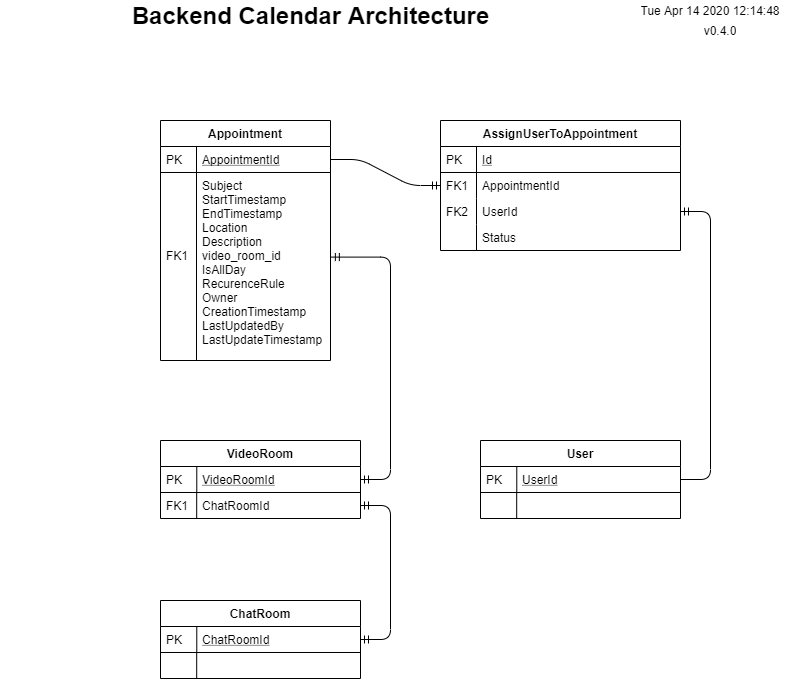

The diagram above was exported from draw.io. Its source (the exported page's mxGraphModel, read from the mxfile embedded in the PNG):
<mxGraphModel dx="1038" dy="548" grid="1" gridSize="10" guides="1" tooltips="1" connect="1" arrows="1" fold="1" page="1" pageScale="1" pageWidth="827" pageHeight="1169" math="0" shadow="0">
  <root>
    <mxCell id="WIyWlLk6GJQsqaUBKTNV-0" />
    <mxCell id="WIyWlLk6GJQsqaUBKTNV-1" parent="WIyWlLk6GJQsqaUBKTNV-0" />
    <mxCell id="zkfFHV4jXpPFQw0GAbJ--51" value="Appointment" style="swimlane;fontStyle=1;childLayout=stackLayout;horizontal=1;startSize=26;horizontalStack=0;resizeParent=1;resizeLast=0;collapsible=1;marginBottom=0;rounded=0;shadow=0;strokeWidth=1;" parent="WIyWlLk6GJQsqaUBKTNV-1" vertex="1">
      <mxGeometry x="160" y="120" width="170" height="240" as="geometry">
        <mxRectangle x="20" y="80" width="160" height="26" as="alternateBounds" />
      </mxGeometry>
    </mxCell>
    <mxCell id="zkfFHV4jXpPFQw0GAbJ--52" value="AppointmentId" style="shape=partialRectangle;top=0;left=0;right=0;bottom=1;align=left;verticalAlign=top;fillColor=none;spacingLeft=40;spacingRight=4;overflow=hidden;rotatable=0;points=[[0,0.5],[1,0.5]];portConstraint=eastwest;dropTarget=0;rounded=0;shadow=0;strokeWidth=1;fontStyle=4" parent="zkfFHV4jXpPFQw0GAbJ--51" vertex="1">
      <mxGeometry y="26" width="170" height="26" as="geometry" />
    </mxCell>
    <mxCell id="zkfFHV4jXpPFQw0GAbJ--53" value="PK" style="shape=partialRectangle;top=0;left=0;bottom=0;fillColor=none;align=left;verticalAlign=top;spacingLeft=4;spacingRight=4;overflow=hidden;rotatable=0;points=[];portConstraint=eastwest;part=1;" parent="zkfFHV4jXpPFQw0GAbJ--52" vertex="1" connectable="0">
      <mxGeometry width="36" height="26" as="geometry" />
    </mxCell>
    <mxCell id="zkfFHV4jXpPFQw0GAbJ--54" value="Subject&#10;StartTimestamp&#10;EndTimestamp&#10;Location&#10;Description&#10;video_room_id&#10;IsAllDay&#10;RecurenceRule&#10;Owner&#10;CreationTimestamp&#10;LastUpdatedBy&#10;LastUpdateTimestamp&#10;" style="shape=partialRectangle;top=0;left=0;right=0;bottom=0;align=left;verticalAlign=top;fillColor=none;spacingLeft=40;spacingRight=4;overflow=hidden;rotatable=0;points=[[0,0.5],[1,0.5]];portConstraint=eastwest;dropTarget=0;rounded=0;shadow=0;strokeWidth=1;" parent="zkfFHV4jXpPFQw0GAbJ--51" vertex="1">
      <mxGeometry y="52" width="170" height="188" as="geometry" />
    </mxCell>
    <mxCell id="zkfFHV4jXpPFQw0GAbJ--55" value="&#10;&#10;&#10;&#10;&#10;FK1" style="shape=partialRectangle;top=0;left=0;bottom=0;fillColor=none;align=left;verticalAlign=top;spacingLeft=4;spacingRight=4;overflow=hidden;rotatable=0;points=[];portConstraint=eastwest;part=1;" parent="zkfFHV4jXpPFQw0GAbJ--54" vertex="1" connectable="0">
      <mxGeometry width="36" height="188.00000000000003" as="geometry" />
    </mxCell>
    <mxCell id="GIATgUhX41wpnzbBtfKV-0" value="Backend Calendar Architecture" style="text;strokeColor=none;fillColor=none;html=1;fontSize=24;fontStyle=1;verticalAlign=middle;align=center;" parent="WIyWlLk6GJQsqaUBKTNV-1" vertex="1">
      <mxGeometry width="620" height="30" as="geometry" />
    </mxCell>
    <UserObject label="%date{ddd mmm dd yyyy HH:MM:ss}%" placeholders="1" id="GIATgUhX41wpnzbBtfKV-1">
      <mxCell style="text;html=1;strokeColor=none;fillColor=none;align=center;verticalAlign=middle;whiteSpace=wrap;overflow=hidden;" parent="WIyWlLk6GJQsqaUBKTNV-1" vertex="1">
        <mxGeometry x="630" width="160" height="20" as="geometry" />
      </mxCell>
    </UserObject>
    <UserObject label="v0.4.0" placeholders="1" name="Variable" id="GIATgUhX41wpnzbBtfKV-2">
      <mxCell style="text;html=1;strokeColor=none;fillColor=none;align=center;verticalAlign=middle;whiteSpace=wrap;overflow=hidden;" parent="WIyWlLk6GJQsqaUBKTNV-1" vertex="1">
        <mxGeometry x="680" y="20" width="80" height="20" as="geometry" />
      </mxCell>
    </UserObject>
    <mxCell id="4PrKjLfKJxAvUVSXRBwQ-0" value="AssignUserToAppointment" style="swimlane;fontStyle=1;childLayout=stackLayout;horizontal=1;startSize=26;horizontalStack=0;resizeParent=1;resizeLast=0;collapsible=1;marginBottom=0;rounded=0;shadow=0;strokeWidth=1;" parent="WIyWlLk6GJQsqaUBKTNV-1" vertex="1">
      <mxGeometry x="440" y="120" width="240" height="130" as="geometry">
        <mxRectangle x="260" y="270" width="160" height="26" as="alternateBounds" />
      </mxGeometry>
    </mxCell>
    <mxCell id="4PrKjLfKJxAvUVSXRBwQ-1" value="Id" style="shape=partialRectangle;top=0;left=0;right=0;bottom=1;align=left;verticalAlign=top;fillColor=none;spacingLeft=40;spacingRight=4;overflow=hidden;rotatable=0;points=[[0,0.5],[1,0.5]];portConstraint=eastwest;dropTarget=0;rounded=0;shadow=0;strokeWidth=1;fontStyle=4" parent="4PrKjLfKJxAvUVSXRBwQ-0" vertex="1">
      <mxGeometry y="26" width="240" height="26" as="geometry" />
    </mxCell>
    <mxCell id="4PrKjLfKJxAvUVSXRBwQ-2" value="PK" style="shape=partialRectangle;top=0;left=0;bottom=0;fillColor=none;align=left;verticalAlign=top;spacingLeft=4;spacingRight=4;overflow=hidden;rotatable=0;points=[];portConstraint=eastwest;part=1;" parent="4PrKjLfKJxAvUVSXRBwQ-1" vertex="1" connectable="0">
      <mxGeometry width="36" height="26" as="geometry" />
    </mxCell>
    <mxCell id="4PrKjLfKJxAvUVSXRBwQ-3" value="AppointmentId" style="shape=partialRectangle;top=0;left=0;right=0;bottom=0;align=left;verticalAlign=top;fillColor=none;spacingLeft=40;spacingRight=4;overflow=hidden;rotatable=0;points=[[0,0.5],[1,0.5]];portConstraint=eastwest;dropTarget=0;rounded=0;shadow=0;strokeWidth=1;" parent="4PrKjLfKJxAvUVSXRBwQ-0" vertex="1">
      <mxGeometry y="52" width="240" height="26" as="geometry" />
    </mxCell>
    <mxCell id="4PrKjLfKJxAvUVSXRBwQ-4" value="FK1" style="shape=partialRectangle;top=0;left=0;bottom=0;fillColor=none;align=left;verticalAlign=top;spacingLeft=4;spacingRight=4;overflow=hidden;rotatable=0;points=[];portConstraint=eastwest;part=1;" parent="4PrKjLfKJxAvUVSXRBwQ-3" vertex="1" connectable="0">
      <mxGeometry width="36" height="26" as="geometry" />
    </mxCell>
    <mxCell id="4PrKjLfKJxAvUVSXRBwQ-5" value="UserId" style="shape=partialRectangle;top=0;left=0;right=0;bottom=0;align=left;verticalAlign=top;fillColor=none;spacingLeft=40;spacingRight=4;overflow=hidden;rotatable=0;points=[[0,0.5],[1,0.5]];portConstraint=eastwest;dropTarget=0;rounded=0;shadow=0;strokeWidth=1;" parent="4PrKjLfKJxAvUVSXRBwQ-0" vertex="1">
      <mxGeometry y="78" width="240" height="26" as="geometry" />
    </mxCell>
    <mxCell id="4PrKjLfKJxAvUVSXRBwQ-6" value="FK2" style="shape=partialRectangle;top=0;left=0;bottom=0;fillColor=none;align=left;verticalAlign=top;spacingLeft=4;spacingRight=4;overflow=hidden;rotatable=0;points=[];portConstraint=eastwest;part=1;" parent="4PrKjLfKJxAvUVSXRBwQ-5" vertex="1" connectable="0">
      <mxGeometry width="36" height="26" as="geometry" />
    </mxCell>
    <mxCell id="yVRr6M9g7rGiZ7vtkumb-4" value="Status" style="shape=partialRectangle;top=0;left=0;right=0;bottom=0;align=left;verticalAlign=top;fillColor=none;spacingLeft=40;spacingRight=4;overflow=hidden;rotatable=0;points=[[0,0.5],[1,0.5]];portConstraint=eastwest;dropTarget=0;rounded=0;shadow=0;strokeWidth=1;" vertex="1" parent="4PrKjLfKJxAvUVSXRBwQ-0">
      <mxGeometry y="104" width="240" height="26" as="geometry" />
    </mxCell>
    <mxCell id="yVRr6M9g7rGiZ7vtkumb-5" value="" style="shape=partialRectangle;top=0;left=0;bottom=0;fillColor=none;align=left;verticalAlign=top;spacingLeft=4;spacingRight=4;overflow=hidden;rotatable=0;points=[];portConstraint=eastwest;part=1;" vertex="1" connectable="0" parent="yVRr6M9g7rGiZ7vtkumb-4">
      <mxGeometry width="36" height="26" as="geometry" />
    </mxCell>
    <mxCell id="4PrKjLfKJxAvUVSXRBwQ-8" value="User" style="swimlane;fontStyle=1;childLayout=stackLayout;horizontal=1;startSize=26;horizontalStack=0;resizeParent=1;resizeLast=0;collapsible=1;marginBottom=0;rounded=0;shadow=0;strokeWidth=1;" parent="WIyWlLk6GJQsqaUBKTNV-1" vertex="1">
      <mxGeometry x="480" y="440" width="200" height="78" as="geometry">
        <mxRectangle x="20" y="80" width="160" height="26" as="alternateBounds" />
      </mxGeometry>
    </mxCell>
    <mxCell id="4PrKjLfKJxAvUVSXRBwQ-9" value="UserId" style="shape=partialRectangle;top=0;left=0;right=0;bottom=1;align=left;verticalAlign=top;fillColor=none;spacingLeft=40;spacingRight=4;overflow=hidden;rotatable=0;points=[[0,0.5],[1,0.5]];portConstraint=eastwest;dropTarget=0;rounded=0;shadow=0;strokeWidth=1;fontStyle=4" parent="4PrKjLfKJxAvUVSXRBwQ-8" vertex="1">
      <mxGeometry y="26" width="200" height="26" as="geometry" />
    </mxCell>
    <mxCell id="4PrKjLfKJxAvUVSXRBwQ-10" value="PK" style="shape=partialRectangle;top=0;left=0;bottom=0;fillColor=none;align=left;verticalAlign=top;spacingLeft=4;spacingRight=4;overflow=hidden;rotatable=0;points=[];portConstraint=eastwest;part=1;" parent="4PrKjLfKJxAvUVSXRBwQ-9" vertex="1" connectable="0">
      <mxGeometry width="36.281179138321995" height="26" as="geometry" />
    </mxCell>
    <mxCell id="4PrKjLfKJxAvUVSXRBwQ-11" value="" style="shape=partialRectangle;top=0;left=0;right=0;bottom=0;align=left;verticalAlign=top;fillColor=none;spacingLeft=40;spacingRight=4;overflow=hidden;rotatable=0;points=[[0,0.5],[1,0.5]];portConstraint=eastwest;dropTarget=0;rounded=0;shadow=0;strokeWidth=1;" parent="4PrKjLfKJxAvUVSXRBwQ-8" vertex="1">
      <mxGeometry y="52" width="200" height="26" as="geometry" />
    </mxCell>
    <mxCell id="4PrKjLfKJxAvUVSXRBwQ-12" value="" style="shape=partialRectangle;top=0;left=0;bottom=0;fillColor=none;align=left;verticalAlign=top;spacingLeft=4;spacingRight=4;overflow=hidden;rotatable=0;points=[];portConstraint=eastwest;part=1;" parent="4PrKjLfKJxAvUVSXRBwQ-11" vertex="1" connectable="0">
      <mxGeometry width="36.19047619047619" height="26" as="geometry" />
    </mxCell>
    <mxCell id="yVRr6M9g7rGiZ7vtkumb-6" value="VideoRoom" style="swimlane;fontStyle=1;childLayout=stackLayout;horizontal=1;startSize=26;horizontalStack=0;resizeParent=1;resizeLast=0;collapsible=1;marginBottom=0;rounded=0;shadow=0;strokeWidth=1;" vertex="1" parent="WIyWlLk6GJQsqaUBKTNV-1">
      <mxGeometry x="160" y="440" width="200" height="78" as="geometry">
        <mxRectangle x="20" y="80" width="160" height="26" as="alternateBounds" />
      </mxGeometry>
    </mxCell>
    <mxCell id="yVRr6M9g7rGiZ7vtkumb-7" value="VideoRoomId" style="shape=partialRectangle;top=0;left=0;right=0;bottom=1;align=left;verticalAlign=top;fillColor=none;spacingLeft=40;spacingRight=4;overflow=hidden;rotatable=0;points=[[0,0.5],[1,0.5]];portConstraint=eastwest;dropTarget=0;rounded=0;shadow=0;strokeWidth=1;fontStyle=4" vertex="1" parent="yVRr6M9g7rGiZ7vtkumb-6">
      <mxGeometry y="26" width="200" height="26" as="geometry" />
    </mxCell>
    <mxCell id="yVRr6M9g7rGiZ7vtkumb-8" value="PK" style="shape=partialRectangle;top=0;left=0;bottom=0;fillColor=none;align=left;verticalAlign=top;spacingLeft=4;spacingRight=4;overflow=hidden;rotatable=0;points=[];portConstraint=eastwest;part=1;" vertex="1" connectable="0" parent="yVRr6M9g7rGiZ7vtkumb-7">
      <mxGeometry width="36.281179138321995" height="26" as="geometry" />
    </mxCell>
    <mxCell id="yVRr6M9g7rGiZ7vtkumb-9" value="ChatRoomId" style="shape=partialRectangle;top=0;left=0;right=0;bottom=0;align=left;verticalAlign=top;fillColor=none;spacingLeft=40;spacingRight=4;overflow=hidden;rotatable=0;points=[[0,0.5],[1,0.5]];portConstraint=eastwest;dropTarget=0;rounded=0;shadow=0;strokeWidth=1;" vertex="1" parent="yVRr6M9g7rGiZ7vtkumb-6">
      <mxGeometry y="52" width="200" height="26" as="geometry" />
    </mxCell>
    <mxCell id="yVRr6M9g7rGiZ7vtkumb-10" value="FK1" style="shape=partialRectangle;top=0;left=0;bottom=0;fillColor=none;align=left;verticalAlign=top;spacingLeft=4;spacingRight=4;overflow=hidden;rotatable=0;points=[];portConstraint=eastwest;part=1;" vertex="1" connectable="0" parent="yVRr6M9g7rGiZ7vtkumb-9">
      <mxGeometry width="36.19047619047619" height="26" as="geometry" />
    </mxCell>
    <mxCell id="yVRr6M9g7rGiZ7vtkumb-11" value="ChatRoom" style="swimlane;fontStyle=1;childLayout=stackLayout;horizontal=1;startSize=26;horizontalStack=0;resizeParent=1;resizeLast=0;collapsible=1;marginBottom=0;rounded=0;shadow=0;strokeWidth=1;" vertex="1" parent="WIyWlLk6GJQsqaUBKTNV-1">
      <mxGeometry x="160" y="600" width="200" height="78" as="geometry">
        <mxRectangle x="20" y="80" width="160" height="26" as="alternateBounds" />
      </mxGeometry>
    </mxCell>
    <mxCell id="yVRr6M9g7rGiZ7vtkumb-12" value="ChatRoomId" style="shape=partialRectangle;top=0;left=0;right=0;bottom=1;align=left;verticalAlign=top;fillColor=none;spacingLeft=40;spacingRight=4;overflow=hidden;rotatable=0;points=[[0,0.5],[1,0.5]];portConstraint=eastwest;dropTarget=0;rounded=0;shadow=0;strokeWidth=1;fontStyle=4" vertex="1" parent="yVRr6M9g7rGiZ7vtkumb-11">
      <mxGeometry y="26" width="200" height="26" as="geometry" />
    </mxCell>
    <mxCell id="yVRr6M9g7rGiZ7vtkumb-13" value="PK" style="shape=partialRectangle;top=0;left=0;bottom=0;fillColor=none;align=left;verticalAlign=top;spacingLeft=4;spacingRight=4;overflow=hidden;rotatable=0;points=[];portConstraint=eastwest;part=1;" vertex="1" connectable="0" parent="yVRr6M9g7rGiZ7vtkumb-12">
      <mxGeometry width="36.281179138321995" height="26" as="geometry" />
    </mxCell>
    <mxCell id="yVRr6M9g7rGiZ7vtkumb-14" value="" style="shape=partialRectangle;top=0;left=0;right=0;bottom=0;align=left;verticalAlign=top;fillColor=none;spacingLeft=40;spacingRight=4;overflow=hidden;rotatable=0;points=[[0,0.5],[1,0.5]];portConstraint=eastwest;dropTarget=0;rounded=0;shadow=0;strokeWidth=1;" vertex="1" parent="yVRr6M9g7rGiZ7vtkumb-11">
      <mxGeometry y="52" width="200" height="26" as="geometry" />
    </mxCell>
    <mxCell id="yVRr6M9g7rGiZ7vtkumb-15" value="" style="shape=partialRectangle;top=0;left=0;bottom=0;fillColor=none;align=left;verticalAlign=top;spacingLeft=4;spacingRight=4;overflow=hidden;rotatable=0;points=[];portConstraint=eastwest;part=1;" vertex="1" connectable="0" parent="yVRr6M9g7rGiZ7vtkumb-14">
      <mxGeometry width="36.19047619047619" height="26" as="geometry" />
    </mxCell>
    <mxCell id="yVRr6M9g7rGiZ7vtkumb-16" value="" style="edgeStyle=entityRelationEdgeStyle;fontSize=12;html=1;endArrow=ERmandOne;entryX=0;entryY=0.5;entryDx=0;entryDy=0;exitX=1;exitY=0.5;exitDx=0;exitDy=0;" edge="1" parent="WIyWlLk6GJQsqaUBKTNV-1" source="zkfFHV4jXpPFQw0GAbJ--52" target="4PrKjLfKJxAvUVSXRBwQ-3">
      <mxGeometry width="100" height="100" relative="1" as="geometry">
        <mxPoint x="360" y="140" as="sourcePoint" />
        <mxPoint x="460" y="320" as="targetPoint" />
      </mxGeometry>
    </mxCell>
    <mxCell id="yVRr6M9g7rGiZ7vtkumb-19" value="" style="edgeStyle=entityRelationEdgeStyle;fontSize=12;html=1;endArrow=ERmandOne;startArrow=ERmandOne;exitX=1.005;exitY=0.45;exitDx=0;exitDy=0;exitPerimeter=0;" edge="1" parent="WIyWlLk6GJQsqaUBKTNV-1" source="zkfFHV4jXpPFQw0GAbJ--54" target="yVRr6M9g7rGiZ7vtkumb-7">
      <mxGeometry width="100" height="100" relative="1" as="geometry">
        <mxPoint x="245" y="400" as="sourcePoint" />
        <mxPoint x="450" y="120" as="targetPoint" />
      </mxGeometry>
    </mxCell>
    <mxCell id="yVRr6M9g7rGiZ7vtkumb-20" value="" style="edgeStyle=entityRelationEdgeStyle;fontSize=12;html=1;endArrow=ERmandOne;startArrow=ERmandOne;exitX=1;exitY=0.5;exitDx=0;exitDy=0;" edge="1" parent="WIyWlLk6GJQsqaUBKTNV-1" source="yVRr6M9g7rGiZ7vtkumb-12" target="yVRr6M9g7rGiZ7vtkumb-9">
      <mxGeometry width="100" height="100" relative="1" as="geometry">
        <mxPoint x="410" y="639" as="sourcePoint" />
        <mxPoint x="410" y="505" as="targetPoint" />
      </mxGeometry>
    </mxCell>
    <mxCell id="yVRr6M9g7rGiZ7vtkumb-21" value="" style="edgeStyle=entityRelationEdgeStyle;fontSize=12;html=1;endArrow=ERmandOne;exitX=1;exitY=0.5;exitDx=0;exitDy=0;" edge="1" parent="WIyWlLk6GJQsqaUBKTNV-1" source="4PrKjLfKJxAvUVSXRBwQ-9" target="4PrKjLfKJxAvUVSXRBwQ-5">
      <mxGeometry width="100" height="100" relative="1" as="geometry">
        <mxPoint x="360" y="580" as="sourcePoint" />
        <mxPoint x="780" y="280" as="targetPoint" />
      </mxGeometry>
    </mxCell>
  </root>
</mxGraphModel>